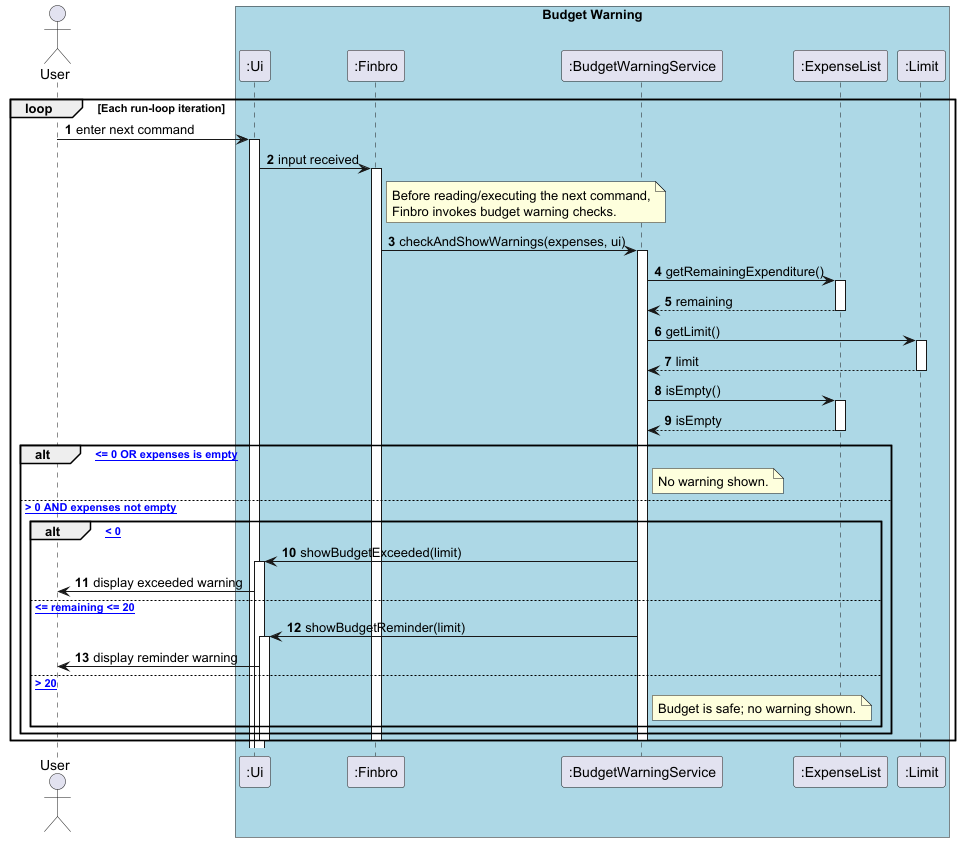

The diagram above was rendered by PlantUML. Its source (embedded in the PNG):
@startuml BudgetWarningService
'https://plantuml.com/sequence-diagram
actor User

box "Budget Warning" #LightBlue
participant ":Ui"
participant ":Finbro"
participant ":BudgetWarningService"
participant ":ExpenseList"
participant ":Limit"
end box

autonumber

loop Each run-loop iteration
	User -> ":Ui" : enter next command
	activate ":Ui"

	":Ui" -> ":Finbro" : input received
	activate ":Finbro"

	note right of ":Finbro"
	  Before reading/executing the next command,
	  Finbro invokes budget warning checks.
	end note

	":Finbro" -> ":BudgetWarningService" : checkAndShowWarnings(expenses, ui)
	activate ":BudgetWarningService"

	":BudgetWarningService" -> ":ExpenseList" : getRemainingExpenditure()
	activate ":ExpenseList"
	return remaining

	":BudgetWarningService" -> ":Limit" : getLimit()
	activate ":Limit"
	return limit

	":BudgetWarningService" -> ":ExpenseList" : isEmpty()
	activate ":ExpenseList"
	return isEmpty

	alt [limit <= 0 OR expenses is empty]
		note right of ":BudgetWarningService"
		  No warning shown.
		end note

	else [limit > 0 AND expenses not empty]
		alt [remaining < 0]
			":BudgetWarningService" -> ":Ui" : showBudgetExceeded(limit)
			activate ":Ui"
			":Ui" -> User : display exceeded warning

		else [0 <= remaining <= 20]
			":BudgetWarningService" -> ":Ui" : showBudgetReminder(limit)
			activate ":Ui"
			":Ui" -> User : display reminder warning

		else [remaining > 20]
			note right of ":BudgetWarningService"
			  Budget is safe; no warning shown.
			end note
		end
	end

	deactivate ":BudgetWarningService"
	deactivate ":Finbro"
	deactivate ":Ui"
end

@enduml